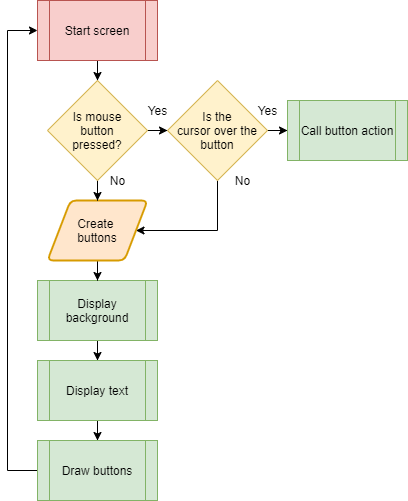

The diagram above was exported from draw.io. Its source (the exported page's mxGraphModel, read from the mxfile embedded in the PNG):
<mxGraphModel dx="1422" dy="713" grid="1" gridSize="10" guides="1" tooltips="1" connect="1" arrows="1" fold="1" page="1" pageScale="1" pageWidth="827" pageHeight="1169" math="0" shadow="0">
  <root>
    <mxCell id="0" />
    <mxCell id="1" parent="0" />
    <mxCell id="QAeGqnblnLYLm4dz5QbM-17" style="edgeStyle=orthogonalEdgeStyle;rounded=0;orthogonalLoop=1;jettySize=auto;html=1;" edge="1" parent="1" source="QAeGqnblnLYLm4dz5QbM-3" target="QAeGqnblnLYLm4dz5QbM-12">
      <mxGeometry relative="1" as="geometry" />
    </mxCell>
    <mxCell id="QAeGqnblnLYLm4dz5QbM-3" value="Start screen" style="shape=process;whiteSpace=wrap;html=1;backgroundOutline=1;fillColor=#f8cecc;strokeColor=#b85450;" vertex="1" parent="1">
      <mxGeometry x="380" y="60" width="120" height="60" as="geometry" />
    </mxCell>
    <mxCell id="QAeGqnblnLYLm4dz5QbM-20" style="edgeStyle=orthogonalEdgeStyle;rounded=0;orthogonalLoop=1;jettySize=auto;html=1;" edge="1" parent="1" source="QAeGqnblnLYLm4dz5QbM-4" target="QAeGqnblnLYLm4dz5QbM-5">
      <mxGeometry relative="1" as="geometry" />
    </mxCell>
    <mxCell id="QAeGqnblnLYLm4dz5QbM-4" value="Display background" style="shape=process;whiteSpace=wrap;html=1;backgroundOutline=1;fillColor=#d5e8d4;strokeColor=#82b366;" vertex="1" parent="1">
      <mxGeometry x="380" y="340" width="120" height="60" as="geometry" />
    </mxCell>
    <mxCell id="QAeGqnblnLYLm4dz5QbM-21" style="edgeStyle=orthogonalEdgeStyle;rounded=0;orthogonalLoop=1;jettySize=auto;html=1;entryX=0.5;entryY=0;entryDx=0;entryDy=0;" edge="1" parent="1" source="QAeGqnblnLYLm4dz5QbM-5" target="QAeGqnblnLYLm4dz5QbM-6">
      <mxGeometry relative="1" as="geometry" />
    </mxCell>
    <mxCell id="QAeGqnblnLYLm4dz5QbM-5" value="Display text" style="shape=process;whiteSpace=wrap;html=1;backgroundOutline=1;fillColor=#d5e8d4;strokeColor=#82b366;" vertex="1" parent="1">
      <mxGeometry x="380" y="420" width="120" height="60" as="geometry" />
    </mxCell>
    <mxCell id="QAeGqnblnLYLm4dz5QbM-25" style="edgeStyle=orthogonalEdgeStyle;rounded=0;orthogonalLoop=1;jettySize=auto;html=1;entryX=0;entryY=0.5;entryDx=0;entryDy=0;" edge="1" parent="1" source="QAeGqnblnLYLm4dz5QbM-6" target="QAeGqnblnLYLm4dz5QbM-3">
      <mxGeometry relative="1" as="geometry">
        <mxPoint x="340" y="90" as="targetPoint" />
        <Array as="points">
          <mxPoint x="350" y="530" />
          <mxPoint x="350" y="90" />
        </Array>
      </mxGeometry>
    </mxCell>
    <mxCell id="QAeGqnblnLYLm4dz5QbM-6" value="Draw buttons" style="shape=process;whiteSpace=wrap;html=1;backgroundOutline=1;fillColor=#d5e8d4;strokeColor=#82b366;" vertex="1" parent="1">
      <mxGeometry x="380" y="500" width="120" height="60" as="geometry" />
    </mxCell>
    <mxCell id="QAeGqnblnLYLm4dz5QbM-19" style="edgeStyle=orthogonalEdgeStyle;rounded=0;orthogonalLoop=1;jettySize=auto;html=1;" edge="1" parent="1" source="QAeGqnblnLYLm4dz5QbM-8" target="QAeGqnblnLYLm4dz5QbM-4">
      <mxGeometry relative="1" as="geometry" />
    </mxCell>
    <mxCell id="QAeGqnblnLYLm4dz5QbM-8" value="Create &lt;br&gt;buttons" style="shape=parallelogram;html=1;strokeWidth=2;perimeter=parallelogramPerimeter;whiteSpace=wrap;rounded=1;arcSize=12;size=0.23;fillColor=#ffe6cc;strokeColor=#d79b00;" vertex="1" parent="1">
      <mxGeometry x="390" y="260" width="100" height="60" as="geometry" />
    </mxCell>
    <mxCell id="QAeGqnblnLYLm4dz5QbM-18" style="edgeStyle=orthogonalEdgeStyle;rounded=0;orthogonalLoop=1;jettySize=auto;html=1;" edge="1" parent="1" source="QAeGqnblnLYLm4dz5QbM-12" target="QAeGqnblnLYLm4dz5QbM-8">
      <mxGeometry relative="1" as="geometry" />
    </mxCell>
    <mxCell id="QAeGqnblnLYLm4dz5QbM-22" style="edgeStyle=orthogonalEdgeStyle;rounded=0;orthogonalLoop=1;jettySize=auto;html=1;" edge="1" parent="1" source="QAeGqnblnLYLm4dz5QbM-12" target="QAeGqnblnLYLm4dz5QbM-13">
      <mxGeometry relative="1" as="geometry" />
    </mxCell>
    <mxCell id="QAeGqnblnLYLm4dz5QbM-12" value="Is mouse&lt;br&gt;button&lt;br&gt;pressed?" style="rhombus;whiteSpace=wrap;html=1;fillColor=#fff2cc;strokeColor=#d6b656;" vertex="1" parent="1">
      <mxGeometry x="390" y="140" width="100" height="100" as="geometry" />
    </mxCell>
    <mxCell id="QAeGqnblnLYLm4dz5QbM-23" style="edgeStyle=orthogonalEdgeStyle;rounded=0;orthogonalLoop=1;jettySize=auto;html=1;" edge="1" parent="1" source="QAeGqnblnLYLm4dz5QbM-13" target="QAeGqnblnLYLm4dz5QbM-15">
      <mxGeometry relative="1" as="geometry" />
    </mxCell>
    <mxCell id="QAeGqnblnLYLm4dz5QbM-24" style="edgeStyle=orthogonalEdgeStyle;rounded=0;orthogonalLoop=1;jettySize=auto;html=1;entryX=1;entryY=0.5;entryDx=0;entryDy=0;" edge="1" parent="1" source="QAeGqnblnLYLm4dz5QbM-13" target="QAeGqnblnLYLm4dz5QbM-8">
      <mxGeometry relative="1" as="geometry">
        <Array as="points">
          <mxPoint x="560" y="290" />
        </Array>
      </mxGeometry>
    </mxCell>
    <mxCell id="QAeGqnblnLYLm4dz5QbM-13" value="Is the&lt;br&gt;cursor over the button" style="rhombus;whiteSpace=wrap;html=1;fillColor=#fff2cc;strokeColor=#d6b656;" vertex="1" parent="1">
      <mxGeometry x="510" y="140" width="100" height="100" as="geometry" />
    </mxCell>
    <mxCell id="QAeGqnblnLYLm4dz5QbM-15" value="Call button action" style="shape=process;whiteSpace=wrap;html=1;backgroundOutline=1;fillColor=#d5e8d4;strokeColor=#82b366;" vertex="1" parent="1">
      <mxGeometry x="630" y="160" width="120" height="60" as="geometry" />
    </mxCell>
    <mxCell id="QAeGqnblnLYLm4dz5QbM-26" value="Yes" style="text;html=1;align=center;verticalAlign=middle;resizable=0;points=[];autosize=1;" vertex="1" parent="1">
      <mxGeometry x="480" y="160" width="40" height="20" as="geometry" />
    </mxCell>
    <mxCell id="QAeGqnblnLYLm4dz5QbM-27" value="Yes" style="text;html=1;align=center;verticalAlign=middle;resizable=0;points=[];autosize=1;" vertex="1" parent="1">
      <mxGeometry x="590" y="160" width="40" height="20" as="geometry" />
    </mxCell>
    <mxCell id="QAeGqnblnLYLm4dz5QbM-28" value="No" style="text;html=1;align=center;verticalAlign=middle;resizable=0;points=[];autosize=1;" vertex="1" parent="1">
      <mxGeometry x="445" y="230" width="30" height="20" as="geometry" />
    </mxCell>
    <mxCell id="QAeGqnblnLYLm4dz5QbM-29" value="No" style="text;html=1;align=center;verticalAlign=middle;resizable=0;points=[];autosize=1;" vertex="1" parent="1">
      <mxGeometry x="570" y="230" width="30" height="20" as="geometry" />
    </mxCell>
  </root>
</mxGraphModel>